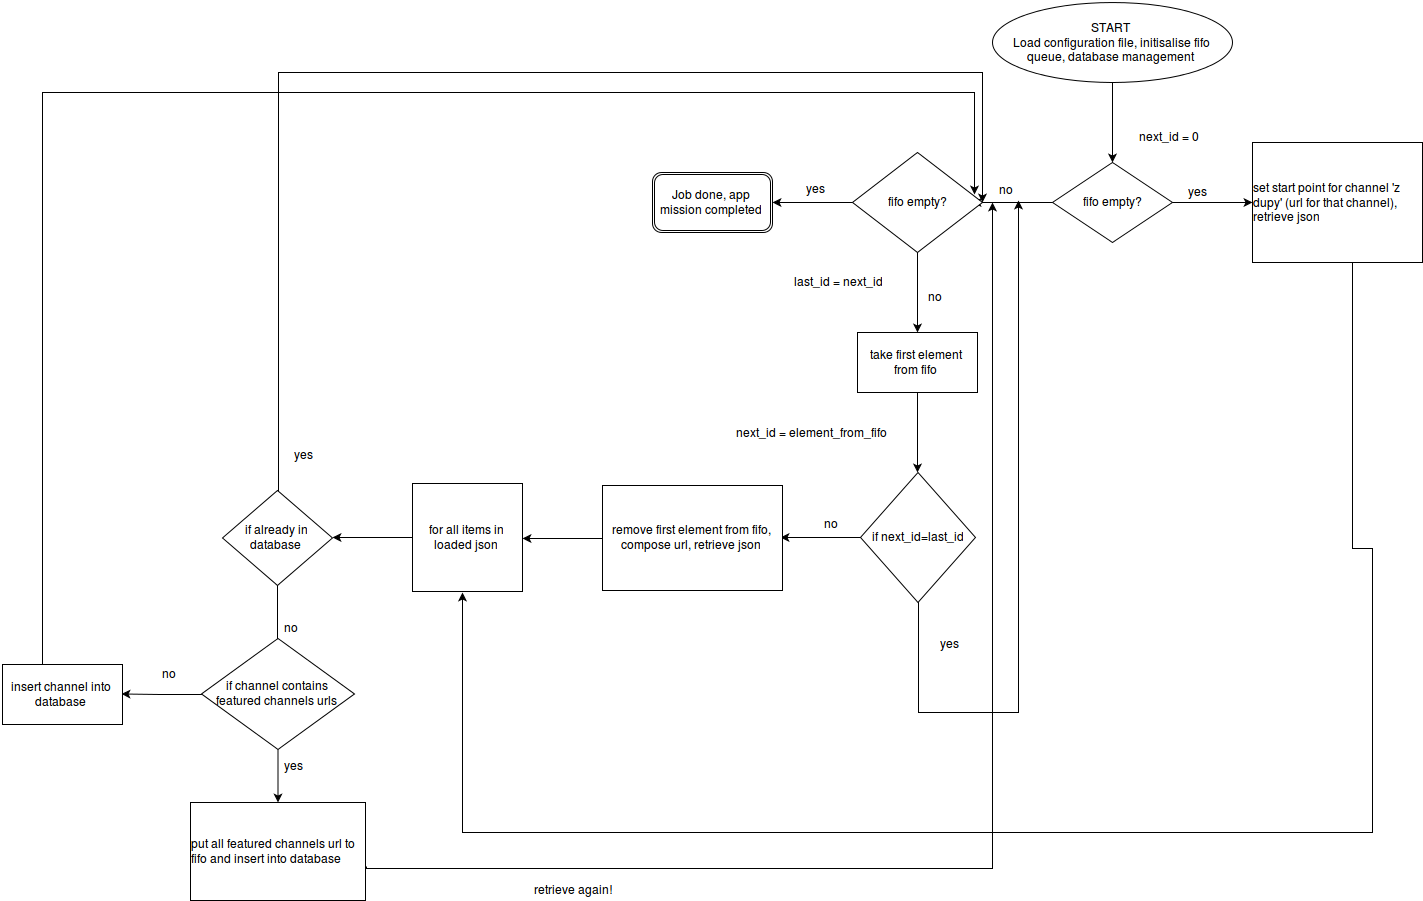

The diagram above was exported from draw.io. Its source (the exported page's mxGraphModel, read from the mxfile embedded in the PNG):
<mxGraphModel dx="2496" dy="932" grid="1" gridSize="10" guides="1" tooltips="1" connect="1" arrows="1" fold="1" page="1" pageScale="1" pageWidth="826" pageHeight="1169" background="#ffffff" math="0" shadow="0">
  <root>
    <mxCell id="0" />
    <mxCell id="1" parent="0" />
    <mxCell id="4" value="" style="edgeStyle=orthogonalEdgeStyle;rounded=0;html=1;jettySize=auto;orthogonalLoop=1;" parent="1" source="2" edge="1">
      <mxGeometry relative="1" as="geometry">
        <mxPoint x="410" y="170" as="targetPoint" />
      </mxGeometry>
    </mxCell>
    <mxCell id="2" value="&lt;div align=&quot;center&quot;&gt;&lt;font style=&quot;font-size: 12px&quot;&gt;START&lt;br&gt;&lt;/font&gt;&lt;div&gt;Load configuration file, initisalise fifo queue, database management&lt;br&gt;&lt;/div&gt;&lt;/div&gt;" style="ellipse;whiteSpace=wrap;html=1;" parent="1" vertex="1">
      <mxGeometry x="290" y="10" width="240" height="80" as="geometry" />
    </mxCell>
    <mxCell id="7" value="" style="edgeStyle=orthogonalEdgeStyle;rounded=0;html=1;jettySize=auto;orthogonalLoop=1;" parent="1" source="5" edge="1">
      <mxGeometry relative="1" as="geometry">
        <mxPoint x="550" y="210" as="targetPoint" />
      </mxGeometry>
    </mxCell>
    <mxCell id="9" value="" style="edgeStyle=orthogonalEdgeStyle;rounded=0;html=1;jettySize=auto;orthogonalLoop=1;" parent="1" source="5" edge="1">
      <mxGeometry relative="1" as="geometry">
        <mxPoint x="270" y="210" as="targetPoint" />
      </mxGeometry>
    </mxCell>
    <mxCell id="5" value="fifo empty?&lt;br&gt;" style="rhombus;whiteSpace=wrap;html=1;" parent="1" vertex="1">
      <mxGeometry x="350" y="170" width="120" height="80" as="geometry" />
    </mxCell>
    <mxCell id="10" value="no" style="text;html=1;resizable=0;points=[];autosize=1;align=left;verticalAlign=top;spacingTop=-4;" parent="1" vertex="1">
      <mxGeometry x="295" y="188" width="30" height="20" as="geometry" />
    </mxCell>
    <mxCell id="11" value="yes" style="text;html=1;resizable=0;points=[];autosize=1;align=left;verticalAlign=top;spacingTop=-4;" parent="1" vertex="1">
      <mxGeometry x="484" y="190" width="30" height="20" as="geometry" />
    </mxCell>
    <mxCell id="14" value="" style="edgeStyle=orthogonalEdgeStyle;rounded=0;html=1;jettySize=auto;orthogonalLoop=1;" parent="1" source="12" edge="1">
      <mxGeometry relative="1" as="geometry">
        <mxPoint x="70" y="210" as="targetPoint" />
      </mxGeometry>
    </mxCell>
    <mxCell id="18" value="" style="edgeStyle=orthogonalEdgeStyle;rounded=0;html=1;jettySize=auto;orthogonalLoop=1;" parent="1" source="12" edge="1">
      <mxGeometry relative="1" as="geometry">
        <mxPoint x="215" y="340" as="targetPoint" />
      </mxGeometry>
    </mxCell>
    <mxCell id="12" value="fifo empty?&lt;br&gt;" style="rhombus;whiteSpace=wrap;html=1;" parent="1" vertex="1">
      <mxGeometry x="150" y="160" width="130" height="100" as="geometry" />
    </mxCell>
    <mxCell id="15" value="yes" style="text;html=1;resizable=0;points=[];autosize=1;align=left;verticalAlign=top;spacingTop=-4;" parent="1" vertex="1">
      <mxGeometry x="102" y="187" width="30" height="20" as="geometry" />
    </mxCell>
    <mxCell id="16" value="Job done, app mission completed&lt;br&gt;" style="shape=ext;double=1;rounded=1;whiteSpace=wrap;html=1;" parent="1" vertex="1">
      <mxGeometry x="-50" y="180" width="120" height="60" as="geometry" />
    </mxCell>
    <mxCell id="19" value="no&lt;br&gt;&lt;br&gt;" style="text;html=1;resizable=0;points=[];autosize=1;align=left;verticalAlign=top;spacingTop=-4;" parent="1" vertex="1">
      <mxGeometry x="224" y="295" width="30" height="30" as="geometry" />
    </mxCell>
    <mxCell id="20" value="next_id = 0&lt;br&gt;" style="text;html=1;resizable=0;points=[];autosize=1;align=left;verticalAlign=top;spacingTop=-4;" parent="1" vertex="1">
      <mxGeometry x="435" y="135" width="80" height="20" as="geometry" />
    </mxCell>
    <mxCell id="21" value="last_id = next_id&lt;br&gt;&lt;br&gt;" style="text;html=1;resizable=0;points=[];autosize=1;align=left;verticalAlign=top;spacingTop=-4;" parent="1" vertex="1">
      <mxGeometry x="90" y="280" width="100" height="30" as="geometry" />
    </mxCell>
    <mxCell id="27" value="" style="edgeStyle=orthogonalEdgeStyle;rounded=0;html=1;jettySize=auto;orthogonalLoop=1;" parent="1" source="25" edge="1">
      <mxGeometry relative="1" as="geometry">
        <mxPoint x="215" y="480" as="targetPoint" />
      </mxGeometry>
    </mxCell>
    <mxCell id="25" value="take first element from fifo&lt;br&gt;" style="whiteSpace=wrap;html=1;" parent="1" vertex="1">
      <mxGeometry x="155" y="340" width="120" height="60" as="geometry" />
    </mxCell>
    <mxCell id="29" value="next_id = element_from_fifo&lt;br&gt;" style="text;html=1;resizable=0;points=[];autosize=1;align=left;verticalAlign=top;spacingTop=-4;" parent="1" vertex="1">
      <mxGeometry x="32" y="431" width="170" height="20" as="geometry" />
    </mxCell>
    <mxCell id="33" value="" style="edgeStyle=orthogonalEdgeStyle;rounded=0;html=1;jettySize=auto;orthogonalLoop=1;" parent="1" source="31" edge="1">
      <mxGeometry relative="1" as="geometry">
        <mxPoint x="78" y="545" as="targetPoint" />
      </mxGeometry>
    </mxCell>
    <mxCell id="36" value="" style="edgeStyle=orthogonalEdgeStyle;rounded=0;html=1;jettySize=auto;orthogonalLoop=1;" parent="1" source="31" target="10" edge="1">
      <mxGeometry relative="1" as="geometry">
        <mxPoint x="216" y="720" as="targetPoint" />
        <Array as="points">
          <mxPoint x="216" y="720" />
          <mxPoint x="315" y="720" />
        </Array>
      </mxGeometry>
    </mxCell>
    <mxCell id="31" value="if next_id=last_id&lt;br&gt;" style="rhombus;whiteSpace=wrap;html=1;" parent="1" vertex="1">
      <mxGeometry x="158" y="480" width="115" height="130" as="geometry" />
    </mxCell>
    <mxCell id="34" value="no&lt;br&gt;&lt;br&gt;" style="text;html=1;resizable=0;points=[];autosize=1;align=left;verticalAlign=top;spacingTop=-4;" parent="1" vertex="1">
      <mxGeometry x="120" y="522" width="30" height="30" as="geometry" />
    </mxCell>
    <mxCell id="37" value="yes&lt;br&gt;&lt;br&gt;" style="text;html=1;resizable=0;points=[];autosize=1;align=left;verticalAlign=top;spacingTop=-4;" parent="1" vertex="1">
      <mxGeometry x="236" y="642" width="30" height="30" as="geometry" />
    </mxCell>
    <mxCell id="42" value="" style="edgeStyle=orthogonalEdgeStyle;rounded=0;html=1;jettySize=auto;orthogonalLoop=1;" parent="1" source="38" target="41" edge="1">
      <mxGeometry relative="1" as="geometry">
        <Array as="points">
          <mxPoint x="-120" y="545" />
          <mxPoint x="-120" y="545" />
        </Array>
      </mxGeometry>
    </mxCell>
    <mxCell id="38" value="remove first element from fifo, compose url, retrieve json&lt;br&gt;" style="whiteSpace=wrap;html=1;" parent="1" vertex="1">
      <mxGeometry x="-100" y="493" width="180" height="105" as="geometry" />
    </mxCell>
    <mxCell id="48" value="" style="edgeStyle=orthogonalEdgeStyle;rounded=0;html=1;jettySize=auto;orthogonalLoop=1;" parent="1" source="41" edge="1">
      <mxGeometry relative="1" as="geometry">
        <mxPoint x="-370" y="545" as="targetPoint" />
      </mxGeometry>
    </mxCell>
    <mxCell id="41" value="for all items in loaded json&lt;br&gt;" style="whiteSpace=wrap;html=1;" parent="1" vertex="1">
      <mxGeometry x="-290" y="491" width="110" height="108" as="geometry" />
    </mxCell>
    <mxCell id="51" value="" style="edgeStyle=orthogonalEdgeStyle;rounded=0;html=1;jettySize=auto;orthogonalLoop=1;entryX=1;entryY=0.5;" parent="1" source="49" target="12" edge="1">
      <mxGeometry relative="1" as="geometry">
        <mxPoint x="270" y="80" as="targetPoint" />
        <Array as="points">
          <mxPoint x="-425" y="80" />
          <mxPoint x="280" y="80" />
        </Array>
      </mxGeometry>
    </mxCell>
    <mxCell id="54" value="" style="edgeStyle=orthogonalEdgeStyle;rounded=0;html=1;jettySize=auto;orthogonalLoop=1;" parent="1" source="49" edge="1">
      <mxGeometry relative="1" as="geometry">
        <mxPoint x="-425" y="673" as="targetPoint" />
      </mxGeometry>
    </mxCell>
    <mxCell id="49" value="if already in database&lt;br&gt;" style="rhombus;whiteSpace=wrap;html=1;" parent="1" vertex="1">
      <mxGeometry x="-480" y="498" width="110" height="95" as="geometry" />
    </mxCell>
    <mxCell id="52" value="yes" style="text;html=1;resizable=0;points=[];autosize=1;align=left;verticalAlign=top;spacingTop=-4;" parent="1" vertex="1">
      <mxGeometry x="-410" y="453" width="30" height="20" as="geometry" />
    </mxCell>
    <mxCell id="55" value="no&lt;br&gt;&lt;br&gt;" style="text;html=1;resizable=0;points=[];autosize=1;align=left;verticalAlign=top;spacingTop=-4;" parent="1" vertex="1">
      <mxGeometry x="-420" y="626" width="30" height="30" as="geometry" />
    </mxCell>
    <mxCell id="58" value="" style="edgeStyle=orthogonalEdgeStyle;rounded=0;html=1;jettySize=auto;orthogonalLoop=1;entryX=-0.167;entryY=1.1;entryPerimeter=0;exitX=1.011;exitY=0.663;exitPerimeter=0;" parent="1" source="56" target="10" edge="1">
      <mxGeometry relative="1" as="geometry">
        <mxPoint x="290" y="220" as="targetPoint" />
        <Array as="points">
          <mxPoint x="290" y="875" />
        </Array>
        <mxPoint x="-280" y="870" as="sourcePoint" />
      </mxGeometry>
    </mxCell>
    <mxCell id="56" value="&lt;div align=&quot;left&quot;&gt;put all featured channels url to fifo and insert into database&lt;br&gt;&lt;/div&gt;" style="whiteSpace=wrap;html=1;" parent="1" vertex="1">
      <mxGeometry x="-512" y="810" width="175" height="98" as="geometry" />
    </mxCell>
    <mxCell id="59" value="retrieve again!&lt;br&gt;" style="text;html=1;resizable=0;points=[];autosize=1;align=left;verticalAlign=top;spacingTop=-4;" parent="1" vertex="1">
      <mxGeometry x="-170" y="888" width="90" height="20" as="geometry" />
    </mxCell>
    <mxCell id="62" value="" style="edgeStyle=orthogonalEdgeStyle;rounded=0;html=1;jettySize=auto;orthogonalLoop=1;" parent="1" source="60" edge="1">
      <mxGeometry relative="1" as="geometry">
        <mxPoint x="-240" y="599" as="targetPoint" />
        <Array as="points">
          <mxPoint x="650" y="555" />
          <mxPoint x="670" y="555" />
          <mxPoint x="670" y="840" />
          <mxPoint x="-240" y="840" />
          <mxPoint x="-240" y="599" />
        </Array>
      </mxGeometry>
    </mxCell>
    <mxCell id="60" value="&lt;div align=&quot;left&quot;&gt;set start point for channel 'z dupy' (url for that channel), retrieve json&lt;br&gt;&lt;/div&gt;" style="whiteSpace=wrap;html=1;" parent="1" vertex="1">
      <mxGeometry x="550" y="150" width="170" height="120" as="geometry" />
    </mxCell>
    <mxCell id="64" value="" style="edgeStyle=orthogonalEdgeStyle;rounded=0;html=1;jettySize=auto;orthogonalLoop=1;" edge="1" parent="1" source="63" target="56">
      <mxGeometry relative="1" as="geometry" />
    </mxCell>
    <mxCell id="67" value="" style="edgeStyle=orthogonalEdgeStyle;rounded=0;html=1;jettySize=auto;orthogonalLoop=1;" edge="1" parent="1" source="63">
      <mxGeometry relative="1" as="geometry">
        <mxPoint x="-581" y="701.5" as="targetPoint" />
      </mxGeometry>
    </mxCell>
    <mxCell id="63" value="if channel contains featured channels urls&lt;br&gt;" style="rhombus;whiteSpace=wrap;html=1;" vertex="1" parent="1">
      <mxGeometry x="-501" y="646" width="153" height="111" as="geometry" />
    </mxCell>
    <mxCell id="65" value="yes&lt;br&gt;&lt;br&gt;" style="text;html=1;resizable=0;points=[];autosize=1;align=left;verticalAlign=top;spacingTop=-4;" vertex="1" parent="1">
      <mxGeometry x="-420" y="764" width="30" height="30" as="geometry" />
    </mxCell>
    <mxCell id="68" value="no&lt;br&gt;&lt;br&gt;" style="text;html=1;resizable=0;points=[];autosize=1;align=left;verticalAlign=top;spacingTop=-4;" vertex="1" parent="1">
      <mxGeometry x="-542" y="672" width="30" height="30" as="geometry" />
    </mxCell>
    <mxCell id="71" value="" style="edgeStyle=orthogonalEdgeStyle;rounded=0;html=1;jettySize=auto;orthogonalLoop=1;entryX=0.938;entryY=0.41;entryPerimeter=0;" edge="1" parent="1" source="69" target="12">
      <mxGeometry relative="1" as="geometry">
        <mxPoint x="-90" y="100" as="targetPoint" />
        <Array as="points">
          <mxPoint x="-660" y="100" />
          <mxPoint x="272" y="100" />
        </Array>
      </mxGeometry>
    </mxCell>
    <mxCell id="69" value="insert channel into database&lt;br&gt;" style="whiteSpace=wrap;html=1;" vertex="1" parent="1">
      <mxGeometry x="-700" y="672" width="120" height="60" as="geometry" />
    </mxCell>
  </root>
</mxGraphModel>